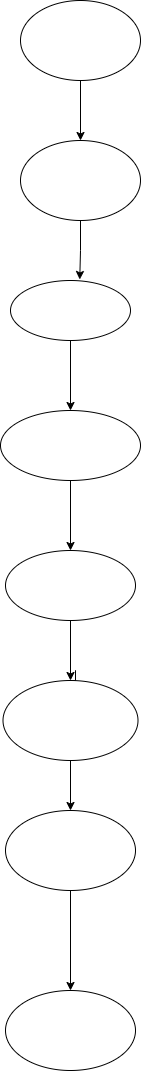

The diagram above was exported from draw.io. Its source (the exported page's mxGraphModel, read from the mxfile embedded in the PNG):
<mxGraphModel dx="1303" dy="638" grid="1" gridSize="10" guides="1" tooltips="1" connect="1" arrows="1" fold="1" page="1" pageScale="1" pageWidth="827" pageHeight="1169" math="0" shadow="0">
  <root>
    <mxCell id="0" />
    <mxCell id="1" parent="0" />
    <mxCell id="p8Nv51FFsmu_3PaTejvJ-1" value="" style="ellipse;whiteSpace=wrap;html=1;" vertex="1" parent="1">
      <mxGeometry x="350" y="150" width="120" height="80" as="geometry" />
    </mxCell>
    <mxCell id="p8Nv51FFsmu_3PaTejvJ-30" value="" style="edgeStyle=orthogonalEdgeStyle;rounded=0;orthogonalLoop=1;jettySize=auto;html=1;" edge="1" parent="1" source="p8Nv51FFsmu_3PaTejvJ-2" target="p8Nv51FFsmu_3PaTejvJ-1">
      <mxGeometry relative="1" as="geometry" />
    </mxCell>
    <mxCell id="p8Nv51FFsmu_3PaTejvJ-2" value="" style="ellipse;whiteSpace=wrap;html=1;" vertex="1" parent="1">
      <mxGeometry x="350" y="10" width="120" height="80" as="geometry" />
    </mxCell>
    <mxCell id="p8Nv51FFsmu_3PaTejvJ-8" style="edgeStyle=orthogonalEdgeStyle;rounded=0;orthogonalLoop=1;jettySize=auto;html=1;exitX=0.5;exitY=0;exitDx=0;exitDy=0;" edge="1" parent="1">
      <mxGeometry relative="1" as="geometry">
        <mxPoint x="410" y="290" as="targetPoint" />
        <mxPoint x="410" y="290" as="sourcePoint" />
      </mxGeometry>
    </mxCell>
    <mxCell id="p8Nv51FFsmu_3PaTejvJ-32" value="" style="edgeStyle=orthogonalEdgeStyle;rounded=0;orthogonalLoop=1;jettySize=auto;html=1;" edge="1" parent="1" source="p8Nv51FFsmu_3PaTejvJ-7" target="p8Nv51FFsmu_3PaTejvJ-9">
      <mxGeometry relative="1" as="geometry" />
    </mxCell>
    <mxCell id="p8Nv51FFsmu_3PaTejvJ-7" value="" style="ellipse;whiteSpace=wrap;html=1;" vertex="1" parent="1">
      <mxGeometry x="330" y="420" width="140" height="70" as="geometry" />
    </mxCell>
    <mxCell id="p8Nv51FFsmu_3PaTejvJ-33" value="" style="edgeStyle=orthogonalEdgeStyle;rounded=0;orthogonalLoop=1;jettySize=auto;html=1;" edge="1" parent="1" source="p8Nv51FFsmu_3PaTejvJ-9" target="p8Nv51FFsmu_3PaTejvJ-10">
      <mxGeometry relative="1" as="geometry" />
    </mxCell>
    <mxCell id="p8Nv51FFsmu_3PaTejvJ-9" value="" style="ellipse;whiteSpace=wrap;html=1;" vertex="1" parent="1">
      <mxGeometry x="335" y="560" width="130" height="70" as="geometry" />
    </mxCell>
    <mxCell id="p8Nv51FFsmu_3PaTejvJ-12" style="edgeStyle=orthogonalEdgeStyle;rounded=0;orthogonalLoop=1;jettySize=auto;html=1;exitX=0.5;exitY=0;exitDx=0;exitDy=0;" edge="1" parent="1" source="p8Nv51FFsmu_3PaTejvJ-10">
      <mxGeometry relative="1" as="geometry">
        <mxPoint x="405" y="700" as="targetPoint" />
        <Array as="points">
          <mxPoint x="405" y="680" />
          <mxPoint x="405" y="680" />
        </Array>
      </mxGeometry>
    </mxCell>
    <mxCell id="p8Nv51FFsmu_3PaTejvJ-34" value="" style="edgeStyle=orthogonalEdgeStyle;rounded=0;orthogonalLoop=1;jettySize=auto;html=1;" edge="1" parent="1" source="p8Nv51FFsmu_3PaTejvJ-10" target="p8Nv51FFsmu_3PaTejvJ-11">
      <mxGeometry relative="1" as="geometry" />
    </mxCell>
    <mxCell id="p8Nv51FFsmu_3PaTejvJ-10" value="" style="ellipse;whiteSpace=wrap;html=1;" vertex="1" parent="1">
      <mxGeometry x="332.5" y="690" width="135" height="80" as="geometry" />
    </mxCell>
    <mxCell id="p8Nv51FFsmu_3PaTejvJ-35" value="" style="edgeStyle=orthogonalEdgeStyle;rounded=0;orthogonalLoop=1;jettySize=auto;html=1;" edge="1" parent="1" source="p8Nv51FFsmu_3PaTejvJ-11" target="p8Nv51FFsmu_3PaTejvJ-14">
      <mxGeometry relative="1" as="geometry" />
    </mxCell>
    <mxCell id="p8Nv51FFsmu_3PaTejvJ-11" value="" style="ellipse;whiteSpace=wrap;html=1;" vertex="1" parent="1">
      <mxGeometry x="335" y="820" width="130" height="80" as="geometry" />
    </mxCell>
    <mxCell id="p8Nv51FFsmu_3PaTejvJ-14" value="" style="ellipse;whiteSpace=wrap;html=1;" vertex="1" parent="1">
      <mxGeometry x="335" y="1000" width="130" height="80" as="geometry" />
    </mxCell>
    <mxCell id="p8Nv51FFsmu_3PaTejvJ-31" value="" style="edgeStyle=orthogonalEdgeStyle;rounded=0;orthogonalLoop=1;jettySize=auto;html=1;" edge="1" parent="1" source="p8Nv51FFsmu_3PaTejvJ-21" target="p8Nv51FFsmu_3PaTejvJ-7">
      <mxGeometry relative="1" as="geometry" />
    </mxCell>
    <mxCell id="p8Nv51FFsmu_3PaTejvJ-21" value="" style="ellipse;whiteSpace=wrap;html=1;" vertex="1" parent="1">
      <mxGeometry x="340" y="290" width="120" height="60" as="geometry" />
    </mxCell>
    <mxCell id="p8Nv51FFsmu_3PaTejvJ-27" style="edgeStyle=orthogonalEdgeStyle;rounded=0;orthogonalLoop=1;jettySize=auto;html=1;exitX=0.5;exitY=1;exitDx=0;exitDy=0;entryX=0.577;entryY=-0.017;entryDx=0;entryDy=0;entryPerimeter=0;" edge="1" parent="1" source="p8Nv51FFsmu_3PaTejvJ-1" target="p8Nv51FFsmu_3PaTejvJ-21">
      <mxGeometry relative="1" as="geometry" />
    </mxCell>
  </root>
</mxGraphModel>